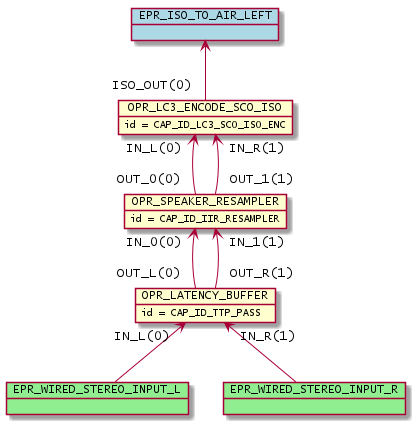

The diagram above was rendered by PlantUML. Its source (embedded in the PNG):
@startuml inline_umlgraph_31.png
        object OPR_LATENCY_BUFFER
        OPR_LATENCY_BUFFER : id = CAP_ID_TTP_PASS
        object OPR_SPEAKER_RESAMPLER
        OPR_SPEAKER_RESAMPLER : id = CAP_ID_IIR_RESAMPLER
        object OPR_LC3_ENCODE_SCO_ISO
        OPR_LC3_ENCODE_SCO_ISO : id = CAP_ID_LC3_SCO_ISO_ENC
        OPR_SPEAKER_RESAMPLER "IN_0(0)"<-- "OUT_L(0)" OPR_LATENCY_BUFFER
        OPR_SPEAKER_RESAMPLER "IN_1(1)"<-- "OUT_R(1)" OPR_LATENCY_BUFFER
        OPR_LC3_ENCODE_SCO_ISO "IN_L(0)"<-- "OUT_0(0)" OPR_SPEAKER_RESAMPLER
        OPR_LC3_ENCODE_SCO_ISO "IN_R(1)"<-- "OUT_1(1)" OPR_SPEAKER_RESAMPLER
        object EPR_WIRED_STEREO_INPUT_L #lightgreen
        OPR_LATENCY_BUFFER "IN_L(0)" <-- EPR_WIRED_STEREO_INPUT_L
        object EPR_WIRED_STEREO_INPUT_R #lightgreen
        OPR_LATENCY_BUFFER "IN_R(1)" <-- EPR_WIRED_STEREO_INPUT_R
        object EPR_ISO_TO_AIR_LEFT #lightblue
        EPR_ISO_TO_AIR_LEFT <-- "ISO_OUT(0)" OPR_LC3_ENCODE_SCO_ISO
@enduml